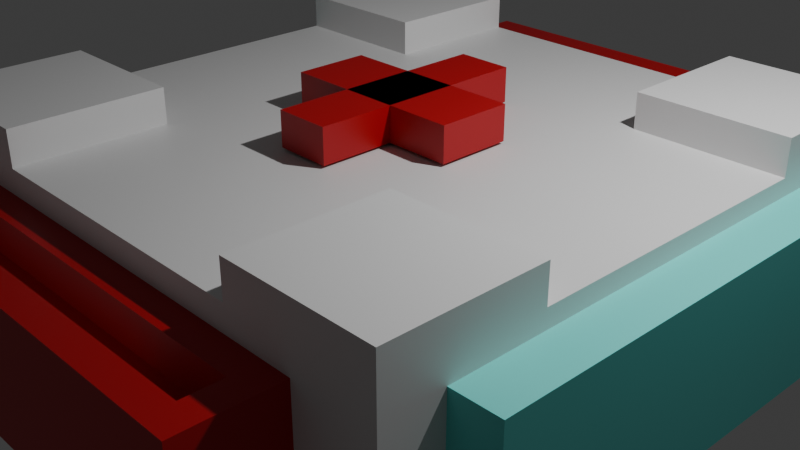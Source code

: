 # Source: health.blend  (saved by Blender 4.4.32; exported with 4.5.12 LTS)
import bpy
from mathutils import Matrix  # noqa: F401  (used for matrix-valued properties, if any)

bpy.ops.wm.read_factory_settings(use_empty=True)
scene = bpy.context.scene
scene.name = 'Scene'

# ---- collections
col_collection = bpy.data.collections.new('Collection'); scene.collection.children.link(col_collection)

# ---- materials (node trees are filled in below, after node groups)
mat_material = bpy.data.materials.new('Material')
mat_material.alpha_threshold = 0.0
mat_material.roughness = 0.5
mat_material.line_color = (0.0, 0.0, 0.0, 1.0)
mat_material_001 = bpy.data.materials.new('Material.001')
mat_material_002 = bpy.data.materials.new('Material.002')

# ---- material node trees
mat_material.use_nodes = True; mat_material.node_tree.nodes.clear()
_N = mat_material.node_tree.nodes; _L = mat_material.node_tree.links
n0 = _N.new('ShaderNodeOutputMaterial'); n0.name = 'Material Output'; n0.location = (300, 300)
n1 = _N.new('ShaderNodeBsdfPrincipled'); n1.name = 'Principled BSDF'; n1.location = (10, 300)
n1.inputs[3].default_value = 1.45
_L.new(n1.outputs[0], n0.inputs[0])
n0.is_active_output = True
mat_material_001.use_nodes = True; mat_material_001.node_tree.nodes.clear()
_N = mat_material_001.node_tree.nodes; _L = mat_material_001.node_tree.links
n0 = _N.new('ShaderNodeBsdfPrincipled'); n0.name = 'Principled BSDF'; n0.location = (10, 300)
n0.inputs[0].default_value = (0.4602, 0.0, 0.005873, 1.0)
n1 = _N.new('ShaderNodeOutputMaterial'); n1.name = 'Material Output'; n1.location = (300, 300)
_L.new(n0.outputs[0], n1.inputs[0])
n1.is_active_output = True
mat_material_002.use_nodes = True; mat_material_002.node_tree.nodes.clear()
_N = mat_material_002.node_tree.nodes; _L = mat_material_002.node_tree.links
n0 = _N.new('ShaderNodeBsdfPrincipled'); n0.name = 'Principled BSDF'; n0.location = (10, 300)
n0.inputs[0].default_value = (0.1598, 0.8007, 0.7412, 1.0)
n1 = _N.new('ShaderNodeOutputMaterial'); n1.name = 'Material Output'; n1.location = (300, 300)
_L.new(n0.outputs[0], n1.inputs[0])
n1.is_active_output = True

# ---- world
world_world = bpy.data.worlds.new('World'); scene.world = world_world
world_world.use_nodes = True; world_world.node_tree.nodes.clear()
_N = world_world.node_tree.nodes; _L = world_world.node_tree.links
n0 = _N.new('ShaderNodeOutputWorld'); n0.name = 'World Output'; n0.location = (300, 300)
n1 = _N.new('ShaderNodeBackground'); n1.name = 'Background'; n1.location = (10, 300)
n1.inputs[0].default_value = (0.05088, 0.05088, 0.05088, 1.0)
_L.new(n1.outputs[0], n0.inputs[0])
n0.is_active_output = True
world_world.color = (0.05088, 0.05088, 0.05088)
world_world.sun_shadow_jitter_overblur = 0.0

# ---- cameras
cam_camera = bpy.data.cameras.new('Camera')
cam_camera.clip_end = 100.0
cam_camera.ortho_scale = 7.314

# ---- lights
light_light = bpy.data.lights.new('Light', 'POINT')
light_light.energy = 1000.0
light_light.shadow_soft_size = 0.1

# ---- meshes
me_cube = bpy.data.meshes.new('Cube')
me_cube.from_pydata([(0.7307, 1.0, 0.7307), (0.7307, 1.0, -0.7307), (0.7307, -1.0, 0.7307), (0.7307, -1.0, -0.7307), (-0.7307, 1.0, 0.7307), (-0.7307, 1.0, -0.7307), (-0.7307, -1.0, 0.7307), (-0.7307, -1.0, -0.7307), (1.0, 0.8083, -0.8083), (-1.0, 0.8083, -0.8083), (1.0, 0.8083, 0.8083), (-1.0, -0.8083, -0.8083), (-1.0, -0.8083, 0.8083), (1.0, -0.8083, 0.8083), (1.0, -0.8083, -0.8083), (-1.0, 0.8083, 0.8083), (0.7307, 1.0, -0.7307), (-0.7307, 1.0, -0.7307), (0.7307, 1.0, 0.7307), (-0.7307, -1.0, -0.7307), (-0.7307, -1.0, 0.7307), (0.7307, -1.0, 0.7307), (0.7307, -1.0, -0.7307), (-0.7307, 1.0, 0.7307), (0.7307, 1.0, -0.7307), (-0.7307, 1.0, -0.7307), (0.7307, 1.0, 0.7307), (-0.7307, -1.0, -0.7307), (-0.7307, -1.0, 0.7307), (0.7307, -1.0, 0.7307), (0.7307, -1.0, -0.7307), (-0.7307, 1.0, 0.7307), (0.7307, 1.0, -0.7307), (-0.7307, 1.0, -0.7307), (0.7307, 1.0, 0.7307), (-0.7307, -1.0, -0.7307), (0.7307, -1.0, -0.7307), (-0.7307, 1.0, 0.7307), (0.7307, 1.0, -0.7307), (-0.7307, 1.0, -0.7307), (-0.6368, -1.217, 0.7307), (0.6368, -1.217, 0.7307), (0.0, -1.0, 1.0), (1.0, 0.0, 0.8083), (-1.0, 0.0, 0.8083), (0.0, 1.0, 1.0), (0.0, 0.0, 1.0), (-0.5, -1.0, 1.0), (1.0, -0.5, 0.8083), (-1.0, 0.5, 0.8083), (0.5, 1.0, 1.0), (0.5, -1.0, 1.0), (1.0, 0.5, 0.8083), (-1.0, -0.5, 0.8083), (-0.5, 1.0, 1.0), (0.0, -0.5, 1.0), (0.0, 0.5, 1.0), (0.5, 0.0, 1.0), (-0.5, 0.0, 1.0), (-0.5, 0.5, 1.0), (0.5, 0.5, 1.0), (0.5, -0.5, 1.0), (-0.5, -0.5, 1.0), (-0.5, -1.0, 1.378), (-1.0, -1.0, 1.378), (1.0, -0.5, 1.378), (1.0, -1.0, 1.378), (-1.0, 0.5, 1.378), (-1.0, 1.0, 1.378), (0.5, 1.0, 1.378), (1.0, 1.0, 1.378), (0.5, -1.0, 1.378), (1.0, 0.5, 1.378), (-1.0, -0.5, 1.378), (-0.5, 1.0, 1.378), (-0.5, 0.5, 1.378), (0.5, 0.5, 1.378), (0.5, -0.5, 1.378), (-0.5, -0.5, 1.378), (-1.0, 1.0, -1.0), (-1.0, -1.0, -1.0), (1.0, 1.0, 1.0), (1.0, 1.0, -1.0), (-1.0, -1.0, 1.0), (1.0, -1.0, 1.0), (1.0, -1.0, -1.0), (-1.0, 1.0, 1.0), (1.0, -0.5, 1.0), (-1.0, 0.5, 1.0), (1.0, 0.5, 1.0), (1.0, 0.0, 1.0), (-1.0, -0.5, 1.0), (-1.0, 0.0, 1.0), (0.7307, -1.0, 0.7307), (-0.7307, -1.0, 0.7307), (-0.7307, 1.0, 0.7307), (0.7307, 1.0, 0.7307), (0.6368, -1.217, 0.3324), (-0.6368, -1.217, 0.3324)], [], [(61, 51, 71, 77), (0, 1, 16, 18), (79, 82, 85, 80), (3, 2, 21, 22), (5, 1, 82, 79), (1, 0, 81, 82), (7, 6, 83, 80), (2, 3, 85, 84), (4, 5, 79, 86), (6, 2, 84, 51, 42, 47, 83), (3, 7, 80, 85), (0, 4, 86, 54, 45, 50, 81), (21, 20, 28, 29), (23, 18, 26, 31), (7, 3, 22, 19), (5, 4, 23, 17), (6, 7, 19, 20), (1, 5, 17, 16), (4, 0, 18, 23), (2, 6, 20, 21), (28, 27, 35, 94), (25, 31, 37, 33), (22, 21, 29, 30), (18, 16, 24, 26), (19, 22, 30, 27), (17, 23, 31, 25), (20, 19, 27, 28), (16, 17, 25, 24), (33, 37, 95, 39), (24, 25, 33, 32), (31, 26, 34, 37), (29, 28, 94, 93), (30, 29, 93, 36), (26, 24, 32, 34), (27, 30, 36, 35), (32, 33, 39, 38), (37, 34, 96, 95), (34, 32, 38, 96), (40, 41, 97, 98), (61, 55, 42, 51), (60, 56, 46, 57), (59, 88, 92, 58), (56, 59, 58, 46), (45, 54, 59, 56), (89, 81, 70, 72), (89, 60, 57, 90), (62, 91, 73, 78), (50, 45, 56, 60), (86, 88, 67, 68), (90, 57, 61, 87), (57, 46, 55, 61), (55, 62, 47, 42), (46, 58, 62, 55), (58, 92, 91, 62), (78, 73, 64, 63), (74, 68, 67, 75), (70, 69, 76, 72), (65, 77, 71, 66), (81, 50, 69, 70), (59, 54, 74, 75), (91, 83, 64, 73), (54, 86, 68, 74), (87, 61, 77, 65), (88, 59, 75, 67), (83, 47, 63, 64), (47, 62, 78, 63), (50, 60, 76, 69), (84, 87, 65, 66), (60, 89, 72, 76), (51, 84, 66, 71), (11, 9, 79, 80), (10, 8, 82, 81), (12, 11, 80, 83), (14, 13, 84, 85), (9, 15, 86, 79), (13, 48, 87, 84), (15, 49, 88, 86), (8, 14, 85, 82), (43, 52, 89, 90), (44, 53, 91, 92), (48, 43, 90, 87), (49, 44, 92, 88), (52, 10, 81, 89), (53, 12, 83, 91)])
_uv = me_cube.uv_layers.new(name='UVMap')
_uv.uv.foreach_set('vector', [0.6875, 0.6875, 0.6875, 0.75, 0.6875, 0.75, 0.6875, 0.6875, 0.5913, 0.4663, 0.4087, 0.4663, 0.4087, 0.4663, 0.5913, 0.4663, 0.125, 0.5, 0.375, 0.5, 0.375, 0.75, 0.125, 0.75, 0.4087, 0.7837, 0.5913, 0.7837, 0.5913, 0.7837, 0.4087, 0.7837, 0.4087, 0.2837, 0.4087, 0.4663, 0.375, 0.5, 0.375, 0.25, 0.4087, 0.4663, 0.5913, 0.4663, 0.625, 0.5, 0.375, 0.5, 0.4087, 0.9663, 0.5913, 0.9663, 0.625, 1.0, 0.375, 1.0, 0.5913, 0.7837, 0.4087, 0.7837, 0.375, 0.75, 0.625, 0.75, 0.5913, 0.2837, 0.4087, 0.2837, 0.375, 0.25, 0.625, 0.25, 0.5913, 0.9663, 0.5913, 0.7837, 0.625, 0.75, 0.625, 0.8125, 0.625, 0.875, 0.625, 0.9375, 0.625, 1.0, 0.4087, 0.7837, 0.4087, 0.9663, 0.375, 1.0, 0.375, 0.75, 0.5913, 0.4663, 0.5913, 0.2837, 0.625, 0.25, 0.625, 0.3125, 0.625, 0.375, 0.625, 0.4375, 0.625, 0.5, 0.5913, 0.7837, 0.5913, 0.9663, 0.5913, 0.9663, 0.5913, 0.7837, 0.5913, 0.2837, 0.5913, 0.4663, 0.5913, 0.4663, 0.5913, 0.2837, 0.4087, 0.9663, 0.4087, 0.7837, 0.4087, 0.7837, 0.4087, 0.9663, 0.4087, 0.2837, 0.5913, 0.2837, 0.5913, 0.2837, 0.4087, 0.2837, 0.5913, 0.9663, 0.4087, 0.9663, 0.4087, 0.9663, 0.5913, 0.9663, 0.4087, 0.4663, 0.4087, 0.2837, 0.4087, 0.2837, 0.4087, 0.4663, 0.5913, 0.2837, 0.5913, 0.4663, 0.5913, 0.4663, 0.5913, 0.2837, 0.5913, 0.7837, 0.5913, 0.9663, 0.5913, 0.9663, 0.5913, 0.7837, 0.0, 0.0, 0.0, 0.0, 0.0, 0.0, 0.0, 0.0, 0.4087, 0.2837, 0.5913, 0.2837, 0.5913, 0.2837, 0.4087, 0.2837, 0.4087, 0.7837, 0.5913, 0.7837, 0.5913, 0.7837, 0.4087, 0.7837, 0.5913, 0.4663, 0.4087, 0.4663, 0.4087, 0.4663, 0.5913, 0.4663, 0.4087, 0.9663, 0.4087, 0.7837, 0.4087, 0.7837, 0.4087, 0.9663, 0.4087, 0.2837, 0.5913, 0.2837, 0.5913, 0.2837, 0.4087, 0.2837, 0.5913, 0.9663, 0.4087, 0.9663, 0.4087, 0.9663, 0.5913, 0.9663, 0.4087, 0.4663, 0.4087, 0.2837, 0.4087, 0.2837, 0.4087, 0.4663, 0.0, 0.0, 0.0, 0.0, 0.0, 0.0, 0.0, 0.0, 0.4087, 0.4663, 0.4087, 0.2837, 0.4087, 0.2837, 0.4087, 0.4663, 0.5913, 0.2837, 0.5913, 0.4663, 0.5913, 0.4663, 0.5913, 0.2837, 0.5913, 0.7837, 0.5913, 0.9663, 0.5913, 0.9663, 0.5913, 0.7837, 0.0, 0.0, 0.0, 0.0, 0.0, 0.0, 0.0, 0.0, 0.5913, 0.4663, 0.4087, 0.4663, 0.4087, 0.4663, 0.5913, 0.4663, 0.4087, 0.9663, 0.4087, 0.7837, 0.4087, 0.7837, 0.4087, 0.9663, 0.4087, 0.4663, 0.4087, 0.2837, 0.4087, 0.2837, 0.4087, 0.4663, 0.5913, 0.2837, 0.5913, 0.4663, 0.5913, 0.4663, 0.5913, 0.2837, 0.0, 0.0, 0.0, 0.0, 0.0, 0.0, 0.0, 0.0, 0.5913, 0.9546, 0.5913, 0.7954, 0.5913, 0.7954, 0.5913, 0.9546, 0.6875, 0.6875, 0.75, 0.6875, 0.75, 0.75, 0.6875, 0.75, 0.6875, 0.5625, 0.75, 0.5625, 0.75, 0.625, 0.6875, 0.625, 0.8125, 0.5625, 0.875, 0.5625, 0.875, 0.625, 0.8125, 0.625, 0.75, 0.5625, 0.8125, 0.5625, 0.8125, 0.625, 0.75, 0.625, 0.75, 0.5, 0.8125, 0.5, 0.8125, 0.5625, 0.75, 0.5625, 0.625, 0.5625, 0.625, 0.5, 0.625, 0.5, 0.625, 0.5625, 0.625, 0.5625, 0.6875, 0.5625, 0.6875, 0.625, 0.625, 0.625, 0.8125, 0.6875, 0.875, 0.6875, 0.875, 0.6875, 0.8125, 0.6875, 0.6875, 0.5, 0.75, 0.5, 0.75, 0.5625, 0.6875, 0.5625, 0.625, 0.25, 0.625, 0.1875, 0.625, 0.1875, 0.625, 0.25, 0.625, 0.625, 0.6875, 0.625, 0.6875, 0.6875, 0.625, 0.6875, 0.6875, 0.625, 0.75, 0.625, 0.75, 0.6875, 0.6875, 0.6875, 0.75, 0.6875, 0.8125, 0.6875, 0.8125, 0.75, 0.75, 0.75, 0.75, 0.625, 0.8125, 0.625, 0.8125, 0.6875, 0.75, 0.6875, 0.8125, 0.625, 0.875, 0.625, 0.875, 0.6875, 0.8125, 0.6875, 0.8125, 0.6875, 0.875, 0.6875, 0.875, 0.75, 0.8125, 0.75, 0.8125, 0.5, 0.875, 0.5, 0.875, 0.5625, 0.8125, 0.5625, 0.625, 0.5, 0.6875, 0.5, 0.6875, 0.5625, 0.625, 0.5625, 0.625, 0.6875, 0.6875, 0.6875, 0.6875, 0.75, 0.625, 0.75, 0.625, 0.5, 0.625, 0.4375, 0.625, 0.4375, 0.625, 0.5, 0.8125, 0.5625, 0.8125, 0.5, 0.8125, 0.5, 0.8125, 0.5625, 0.625, 0.0625, 0.625, 0.0, 0.625, 0.0, 0.625, 0.0625, 0.625, 0.3125, 0.625, 0.25, 0.625, 0.25, 0.625, 0.3125, 0.625, 0.6875, 0.6875, 0.6875, 0.6875, 0.6875, 0.625, 0.6875, 0.875, 0.5625, 0.8125, 0.5625, 0.8125, 0.5625, 0.875, 0.5625, 0.625, 1.0, 0.625, 0.9375, 0.625, 0.9375, 0.625, 1.0, 0.8125, 0.75, 0.8125, 0.6875, 0.8125, 0.6875, 0.8125, 0.75, 0.6875, 0.5, 0.6875, 0.5625, 0.6875, 0.5625, 0.6875, 0.5, 0.625, 0.75, 0.625, 0.6875, 0.625, 0.6875, 0.625, 0.75, 0.6875, 0.5625, 0.625, 0.5625, 0.625, 0.5625, 0.6875, 0.5625, 0.625, 0.8125, 0.625, 0.75, 0.625, 0.75, 0.625, 0.8125, 0.399, 0.02397, 0.399, 0.226, 0.375, 0.25, 0.375, 0.0, 0.601, 0.524, 0.399, 0.524, 0.375, 0.5, 0.625, 0.5, 0.601, 0.02397, 0.399, 0.02397, 0.375, 0.0, 0.625, 0.0, 0.399, 0.726, 0.601, 0.726, 0.625, 0.75, 0.375, 0.75, 0.399, 0.226, 0.601, 0.226, 0.625, 0.25, 0.375, 0.25, 0.601, 0.726, 0.601, 0.6875, 0.625, 0.6875, 0.625, 0.75, 0.601, 0.226, 0.601, 0.1875, 0.625, 0.1875, 0.625, 0.25, 0.399, 0.524, 0.399, 0.726, 0.375, 0.75, 0.375, 0.5, 0.601, 0.625, 0.601, 0.5625, 0.625, 0.5625, 0.625, 0.625, 0.601, 0.125, 0.601, 0.0625, 0.625, 0.0625, 0.625, 0.125, 0.601, 0.6875, 0.601, 0.625, 0.625, 0.625, 0.625, 0.6875, 0.601, 0.1875, 0.601, 0.125, 0.625, 0.125, 0.625, 0.1875, 0.601, 0.5625, 0.601, 0.524, 0.625, 0.5, 0.625, 0.5625, 0.601, 0.0625, 0.601, 0.02397, 0.625, 0.0, 0.625, 0.0625])
me_cube.materials.append(mat_material)
me_cube.use_mirror_vertex_groups = False
me_cube.update()
me_cube_001 = bpy.data.meshes.new('Cube.001')
me_cube_001.from_pydata([(-1.0, -1.0, -1.0), (-1.0, -1.0, 1.0), (-1.0, 1.0, -1.0), (-1.0, 1.0, 1.0), (1.0, -1.0, -1.0), (1.0, -1.0, 1.0), (1.0, 1.0, -1.0), (1.0, 1.0, 1.0), (-3.0, -0.3, -1.0), (-3.0, -0.3, 1.0), (-3.0, 0.3, -1.0), (-3.0, 0.3, 1.0), (3.0, -0.3, -1.0), (3.0, -0.3, 1.0), (3.0, 0.3, -1.0), (3.0, 0.3, 1.0)], [], [(0, 1, 3, 2), (2, 3, 7, 6), (6, 7, 5, 4), (4, 5, 1, 0), (2, 6, 4, 0), (7, 3, 1, 5), (8, 9, 11, 10), (10, 11, 15, 14), (14, 15, 13, 12), (12, 13, 9, 8), (10, 14, 12, 8), (15, 11, 9, 13)])
_uv = me_cube_001.uv_layers.new(name='UVMap')
_uv.uv.foreach_set('vector', [0.375, 0.0, 0.625, 0.0, 0.625, 0.25, 0.375, 0.25, 0.375, 0.25, 0.625, 0.25, 0.625, 0.5, 0.375, 0.5, 0.375, 0.5, 0.625, 0.5, 0.625, 0.75, 0.375, 0.75, 0.375, 0.75, 0.625, 0.75, 0.625, 1.0, 0.375, 1.0, 0.125, 0.5, 0.375, 0.5, 0.375, 0.75, 0.125, 0.75, 0.625, 0.5, 0.875, 0.5, 0.875, 0.75, 0.625, 0.75, 0.375, 0.0, 0.625, 0.0, 0.625, 0.25, 0.375, 0.25, 0.375, 0.25, 0.625, 0.25, 0.625, 0.5, 0.375, 0.5, 0.375, 0.5, 0.625, 0.5, 0.625, 0.75, 0.375, 0.75, 0.375, 0.75, 0.625, 0.75, 0.625, 1.0, 0.375, 1.0, 0.125, 0.5, 0.375, 0.5, 0.375, 0.75, 0.125, 0.75, 0.625, 0.5, 0.875, 0.5, 0.875, 0.75, 0.625, 0.75])
me_cube_001.materials.append(mat_material_001)
me_cube_001.update()
me_cube_003 = bpy.data.meshes.new('Cube.003')
me_cube_003.from_pydata([(-1.0, 0.8083, -0.8083), (-1.0, -0.8083, -0.8083), (-1.0, -0.8083, 0.8083), (-1.0, 0.8083, 0.8083), (-1.0, 0.0, 0.8083), (-1.0, 0.5, 0.8083), (-1.0, -0.5, 0.8083), (-1.156, 0.8083, -0.8083), (-1.156, -0.8083, -0.8083), (-1.156, -0.8083, 0.8083), (-1.156, 0.8083, 0.8083), (-1.156, 0.5, 0.8083), (-1.156, -0.5, 0.8083), (-1.156, 0.0, 0.8083)], [], [(5, 3, 10, 11), (8, 9, 12, 13, 11, 10, 7), (3, 0, 7, 10), (2, 6, 12, 9), (1, 2, 9, 8), (4, 5, 11, 13), (0, 1, 8, 7), (6, 4, 13, 12)])
_uv = me_cube_003.uv_layers.new(name='UVMap')
_uv.uv.foreach_set('vector', [0.601, 0.1875, 0.601, 0.226, 0.601, 0.226, 0.601, 0.1875, 0.399, 0.02397, 0.601, 0.02397, 0.601, 0.0625, 0.601, 0.125, 0.601, 0.1875, 0.601, 0.226, 0.399, 0.226, 0.601, 0.226, 0.399, 0.226, 0.399, 0.226, 0.601, 0.226, 0.601, 0.02397, 0.601, 0.0625, 0.601, 0.0625, 0.601, 0.02397, 0.399, 0.02397, 0.601, 0.02397, 0.601, 0.02397, 0.399, 0.02397, 0.601, 0.125, 0.601, 0.1875, 0.601, 0.1875, 0.601, 0.125, 0.399, 0.226, 0.399, 0.02397, 0.399, 0.02397, 0.399, 0.226, 0.601, 0.0625, 0.601, 0.125, 0.601, 0.125, 0.601, 0.0625])
me_cube_003.materials.append(mat_material_002)
me_cube_003.use_mirror_vertex_groups = False
me_cube_003.update()
me_cube_004 = bpy.data.meshes.new('Cube.004')
me_cube_004.from_pydata([(1.0, 0.8083, -0.8083), (1.0, 0.8083, 0.8083), (1.0, -0.8083, 0.8083), (1.0, -0.8083, -0.8083), (1.0, 0.0, 0.8083), (1.0, -0.5, 0.8083), (1.0, 0.5, 0.8083), (1.156, 0.8083, 0.8083), (1.156, 0.8083, -0.8083), (1.156, -0.8083, 0.8083), (1.156, -0.8083, -0.8083), (1.156, -0.5, 0.8083), (1.156, 0.5, 0.8083), (1.156, 0.0, 0.8083)], [], [(4, 5, 11, 13), (8, 7, 12, 13, 11, 9, 10), (6, 4, 13, 12), (3, 0, 8, 10), (5, 2, 9, 11), (2, 3, 10, 9), (1, 6, 12, 7), (0, 1, 7, 8)])
_uv = me_cube_004.uv_layers.new(name='UVMap')
_uv.uv.foreach_set('vector', [0.601, 0.625, 0.601, 0.6875, 0.601, 0.6875, 0.601, 0.625, 0.399, 0.524, 0.601, 0.524, 0.601, 0.5625, 0.601, 0.625, 0.601, 0.6875, 0.601, 0.726, 0.399, 0.726, 0.601, 0.5625, 0.601, 0.625, 0.601, 0.625, 0.601, 0.5625, 0.399, 0.726, 0.399, 0.524, 0.399, 0.524, 0.399, 0.726, 0.601, 0.6875, 0.601, 0.726, 0.601, 0.726, 0.601, 0.6875, 0.601, 0.726, 0.399, 0.726, 0.399, 0.726, 0.601, 0.726, 0.601, 0.524, 0.601, 0.5625, 0.601, 0.5625, 0.601, 0.524, 0.399, 0.524, 0.601, 0.524, 0.601, 0.524, 0.399, 0.524])
me_cube_004.materials.append(mat_material_002)
me_cube_004.use_mirror_vertex_groups = False
me_cube_004.update()
me_cube_005 = bpy.data.meshes.new('Cube.005')
me_cube_005.from_pydata([(0.7307, 1.0, -0.7307), (-0.7307, 1.0, -0.7307), (0.6368, 1.094, 0.7307), (-0.6368, 1.094, 0.7307), (0.7307, 1.311, -0.7307), (-0.7307, 1.311, -0.7307), (0.6368, 1.217, 0.7307), (-0.6368, 1.217, 0.7307), (-0.7307, 1.0, 0.7307), (0.7307, 1.0, 0.7307), (-0.7307, 1.311, 0.7307), (0.7307, 1.311, 0.7307), (-0.6368, 1.094, 0.3324), (0.6368, 1.094, 0.3324), (-0.6368, 1.217, 0.3324), (0.6368, 1.217, 0.3324)], [], [(2, 6, 15, 13), (5, 10, 11, 4), (9, 0, 4, 11), (1, 8, 10, 5), (0, 1, 5, 4), (2, 3, 8, 9), (7, 6, 11, 10), (6, 2, 9, 11), (3, 7, 10, 8), (12, 13, 15, 14), (3, 2, 13, 12), (7, 3, 12, 14), (6, 7, 14, 15)])
_uv = me_cube_005.uv_layers.new(name='UVMap')
_uv.uv.foreach_set('vector', [0.5913, 0.4546, 0.5913, 0.4546, 0.5913, 0.4546, 0.5913, 0.4546, 0.4087, 0.2837, 0.5913, 0.2837, 0.5913, 0.4663, 0.4087, 0.4663, 0.5913, 0.4663, 0.4087, 0.4663, 0.4087, 0.4663, 0.5913, 0.4663, 0.4087, 0.2837, 0.5913, 0.2837, 0.5913, 0.2837, 0.4087, 0.2837, 0.4087, 0.4663, 0.4087, 0.2837, 0.4087, 0.2837, 0.4087, 0.4663, 0.5913, 0.4546, 0.5913, 0.2954, 0.5913, 0.2837, 0.5913, 0.4663, 0.5913, 0.2954, 0.5913, 0.4546, 0.5913, 0.4663, 0.5913, 0.2837, 0.5913, 0.4546, 0.5913, 0.4546, 0.5913, 0.4663, 0.5913, 0.4663, 0.5913, 0.2954, 0.5913, 0.2954, 0.5913, 0.2837, 0.5913, 0.2837, 0.5913, 0.2954, 0.5913, 0.4546, 0.5913, 0.4546, 0.5913, 0.2954, 0.5913, 0.2954, 0.5913, 0.4546, 0.5913, 0.4546, 0.5913, 0.2954, 0.5913, 0.2954, 0.5913, 0.2954, 0.5913, 0.2954, 0.5913, 0.2954, 0.5913, 0.4546, 0.5913, 0.2954, 0.5913, 0.2954, 0.5913, 0.4546])
me_cube_005.materials.append(mat_material_001)
me_cube_005.use_mirror_vertex_groups = False
me_cube_005.update()
me_cube_006 = bpy.data.meshes.new('Cube.006')
me_cube_006.from_pydata([(-0.7307, -1.0, -0.7307), (-0.6368, -1.094, 0.7307), (0.6368, -1.094, 0.7307), (0.7307, -1.0, -0.7307), (-0.7307, -1.311, -0.7307), (-0.6368, -1.217, 0.7307), (0.6368, -1.217, 0.7307), (0.7307, -1.311, -0.7307), (0.7307, -1.0, 0.7307), (-0.7307, -1.0, 0.7307), (0.7307, -1.311, 0.7307), (-0.7307, -1.311, 0.7307), (0.6368, -1.094, 0.3324), (-0.6368, -1.094, 0.3324), (0.6368, -1.217, 0.3324), (-0.6368, -1.217, 0.3324)], [], [(0, 3, 7, 4), (7, 10, 11, 4), (9, 0, 4, 11), (3, 8, 10, 7), (1, 2, 8, 9), (6, 5, 11, 10), (5, 1, 9, 11), (2, 6, 10, 8), (12, 13, 15, 14), (1, 5, 15, 13), (2, 1, 13, 12), (6, 2, 12, 14)])
_uv = me_cube_006.uv_layers.new(name='UVMap')
_uv.uv.foreach_set('vector', [0.4087, 0.9663, 0.4087, 0.7837, 0.4087, 0.7837, 0.4087, 0.9663, 0.4087, 0.7837, 0.5913, 0.7837, 0.5913, 0.9663, 0.4087, 0.9663, 0.5913, 0.9663, 0.4087, 0.9663, 0.4087, 0.9663, 0.5913, 0.9663, 0.4087, 0.7837, 0.5913, 0.7837, 0.5913, 0.7837, 0.4087, 0.7837, 0.5913, 0.9546, 0.5913, 0.7954, 0.5913, 0.7837, 0.5913, 0.9663, 0.5913, 0.7954, 0.5913, 0.9546, 0.5913, 0.9663, 0.5913, 0.7837, 0.5913, 0.9546, 0.5913, 0.9546, 0.5913, 0.9663, 0.5913, 0.9663, 0.5913, 0.7954, 0.5913, 0.7954, 0.5913, 0.7837, 0.5913, 0.7837, 0.5913, 0.7954, 0.5913, 0.9546, 0.5913, 0.9546, 0.5913, 0.7954, 0.5913, 0.9546, 0.5913, 0.9546, 0.5913, 0.9546, 0.5913, 0.9546, 0.5913, 0.7954, 0.5913, 0.9546, 0.5913, 0.9546, 0.5913, 0.7954, 0.5913, 0.7954, 0.5913, 0.7954, 0.5913, 0.7954, 0.5913, 0.7954])
me_cube_006.materials.append(mat_material_001)
me_cube_006.use_mirror_vertex_groups = False
me_cube_006.update()

# ---- objects
ob_cube = bpy.data.objects.new('Cube', me_cube)
ob_light = bpy.data.objects.new('Light', light_light)
ob_camera = bpy.data.objects.new('Camera', cam_camera)
ob_cube_001 = bpy.data.objects.new('Cube.001', me_cube_001)
ob_cube_002 = bpy.data.objects.new('Cube.002', me_cube_003)
ob_cube_003 = bpy.data.objects.new('Cube.003', me_cube_004)
ob_cube_004 = bpy.data.objects.new('Cube.004', me_cube_005)
ob_cube_005 = bpy.data.objects.new('Cube.005', me_cube_006)

# ---- transforms, parenting, visibility, modifiers, constraints
ob_cube.location = (0.0, 0.0, 0.0)
ob_cube.scale = (3.211, 3.211, 1.0)
ob_cube.lock_rotations_4d = False
ob_cube.empty_display_type = 'ARROWS'
ob_cube.lineart.crease_threshold = 0.0
ob_light.location = (4.076, 1.005, 5.904)
ob_light.rotation_euler = (0.6503, 0.05522, 1.866)
ob_light.lock_rotations_4d = False
ob_light.empty_display_type = 'ARROWS'
ob_light.color = (0.0, 0.0, 0.0, 0.0)
ob_light.lineart.crease_threshold = 0.0
ob_camera.location = (7.359, -6.926, 4.958)
ob_camera.rotation_euler = (1.109, 0.0, 0.8149)
ob_camera.lock_rotations_4d = False
ob_camera.empty_display_type = 'ARROWS'
ob_camera.color = (0.0, 0.0, 0.0, 0.0)
ob_camera.display_type = 'WIRE'
ob_camera.lineart.crease_threshold = 0.0
ob_cube_001.location = (0.0, 0.0, 1.215)
ob_cube_001.rotation_euler = (0.0, -0.0, 1.571)
ob_cube_001.scale = (0.4, 1.0, 0.1852)
ob_cube_002.location = (0.0, 0.0, 0.0)
ob_cube_002.scale = (3.211, 3.211, 1.0)
ob_cube_002.lock_rotations_4d = False
ob_cube_002.empty_display_type = 'ARROWS'
ob_cube_002.lineart.crease_threshold = 0.0
ob_cube_003.location = (0.0, 0.0, 0.0)
ob_cube_003.scale = (3.211, 3.211, 1.0)
ob_cube_003.lock_rotations_4d = False
ob_cube_003.empty_display_type = 'ARROWS'
ob_cube_003.lineart.crease_threshold = 0.0
ob_cube_004.location = (0.0, 0.0, 0.0)
ob_cube_004.scale = (3.211, 3.211, 1.0)
ob_cube_004.lock_rotations_4d = False
ob_cube_004.empty_display_type = 'ARROWS'
ob_cube_004.lineart.crease_threshold = 0.0
ob_cube_005.location = (0.0, 0.0, 0.0)
ob_cube_005.scale = (3.211, 3.211, 1.0)
ob_cube_005.lock_rotations_4d = False
ob_cube_005.empty_display_type = 'ARROWS'
ob_cube_005.lineart.crease_threshold = 0.0

# ---- collection membership
col_collection.objects.link(ob_cube)
col_collection.objects.link(ob_light)
col_collection.objects.link(ob_camera)
col_collection.objects.link(ob_cube_001)
col_collection.objects.link(ob_cube_002)
col_collection.objects.link(ob_cube_003)
col_collection.objects.link(ob_cube_004)
col_collection.objects.link(ob_cube_005)

# ---- scene / render settings (as saved in the file)
scene.camera = ob_camera
scene.frame_start = 1; scene.frame_end = 250; scene.frame_set(1)
scene.render.engine = 'BLENDER_EEVEE_NEXT'
bpy.context.view_layer.update()
